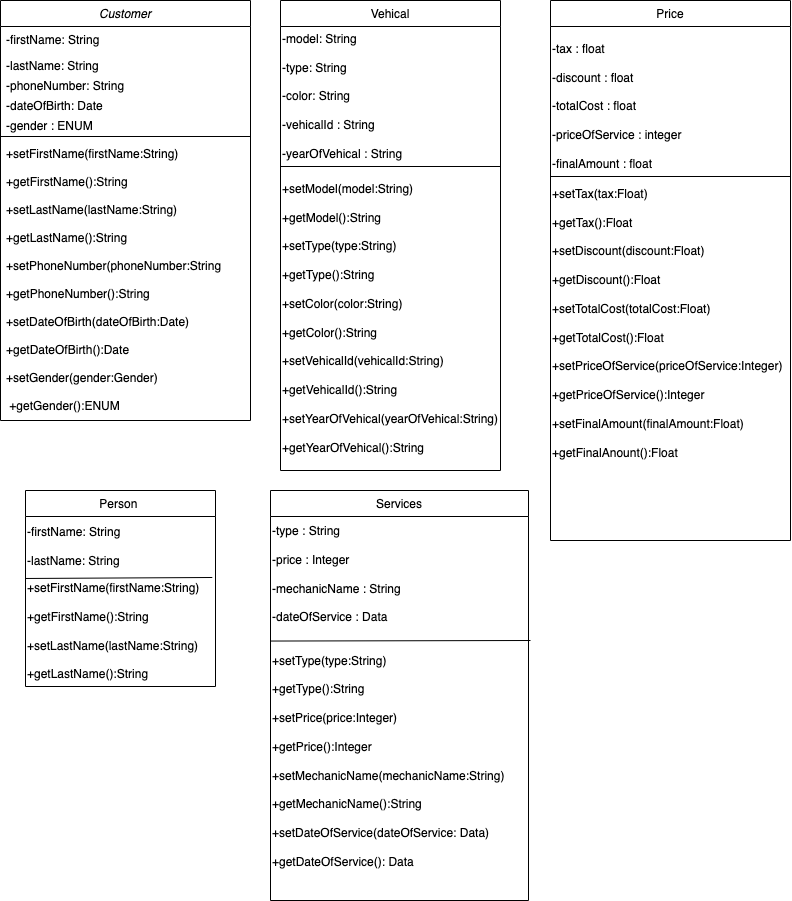

The diagram above was exported from draw.io. Its source (the exported page's mxGraphModel, read from the mxfile embedded in the PNG):
<mxGraphModel dx="954" dy="561" grid="1" gridSize="10" guides="1" tooltips="1" connect="1" arrows="1" fold="1" page="1" pageScale="1" pageWidth="827" pageHeight="1169" math="0" shadow="0">
  <root>
    <mxCell id="WIyWlLk6GJQsqaUBKTNV-0" />
    <mxCell id="WIyWlLk6GJQsqaUBKTNV-1" parent="WIyWlLk6GJQsqaUBKTNV-0" />
    <mxCell id="zkfFHV4jXpPFQw0GAbJ--0" value="Customer" style="swimlane;fontStyle=2;align=center;verticalAlign=top;childLayout=stackLayout;horizontal=1;startSize=26;horizontalStack=0;resizeParent=1;resizeLast=0;collapsible=1;marginBottom=0;rounded=0;shadow=0;strokeWidth=1;" parent="WIyWlLk6GJQsqaUBKTNV-1" vertex="1">
      <mxGeometry x="20" y="120" width="250" height="420" as="geometry">
        <mxRectangle x="230" y="140" width="160" height="26" as="alternateBounds" />
      </mxGeometry>
    </mxCell>
    <mxCell id="zkfFHV4jXpPFQw0GAbJ--1" value="-firstName: String" style="text;align=left;verticalAlign=top;spacingLeft=4;spacingRight=4;overflow=hidden;rotatable=0;points=[[0,0.5],[1,0.5]];portConstraint=eastwest;" parent="zkfFHV4jXpPFQw0GAbJ--0" vertex="1">
      <mxGeometry y="26" width="250" height="26" as="geometry" />
    </mxCell>
    <mxCell id="deragsLVAJcozPVuEwsI-0" value="-lastName: String" style="text;align=left;verticalAlign=top;spacingLeft=4;spacingRight=4;overflow=hidden;rotatable=0;points=[[0,0.5],[1,0.5]];portConstraint=eastwest;" parent="zkfFHV4jXpPFQw0GAbJ--0" vertex="1">
      <mxGeometry y="52" width="250" height="20" as="geometry" />
    </mxCell>
    <mxCell id="deragsLVAJcozPVuEwsI-2" value="-phoneNumber: String" style="text;align=left;verticalAlign=top;spacingLeft=4;spacingRight=4;overflow=hidden;rotatable=0;points=[[0,0.5],[1,0.5]];portConstraint=eastwest;" parent="zkfFHV4jXpPFQw0GAbJ--0" vertex="1">
      <mxGeometry y="72" width="250" height="20" as="geometry" />
    </mxCell>
    <mxCell id="deragsLVAJcozPVuEwsI-3" value="-dateOfBirth: Date" style="text;align=left;verticalAlign=top;spacingLeft=4;spacingRight=4;overflow=hidden;rotatable=0;points=[[0,0.5],[1,0.5]];portConstraint=eastwest;" parent="zkfFHV4jXpPFQw0GAbJ--0" vertex="1">
      <mxGeometry y="92" width="250" height="20" as="geometry" />
    </mxCell>
    <mxCell id="deragsLVAJcozPVuEwsI-4" value="-gender : ENUM" style="text;align=left;verticalAlign=top;spacingLeft=4;spacingRight=4;overflow=hidden;rotatable=0;points=[[0,0.5],[1,0.5]];portConstraint=eastwest;" parent="zkfFHV4jXpPFQw0GAbJ--0" vertex="1">
      <mxGeometry y="112" width="250" height="20" as="geometry" />
    </mxCell>
    <mxCell id="deragsLVAJcozPVuEwsI-6" value="" style="line;html=1;strokeWidth=1;align=left;verticalAlign=middle;spacingTop=-1;spacingLeft=3;spacingRight=3;rotatable=0;labelPosition=right;points=[];portConstraint=eastwest;" parent="zkfFHV4jXpPFQw0GAbJ--0" vertex="1">
      <mxGeometry y="132" width="250" height="8" as="geometry" />
    </mxCell>
    <mxCell id="deragsLVAJcozPVuEwsI-7" value="+setFirstName(firstName:String)&#10;&#10;+getFirstName():String&#10;&#10;+setLastName(lastName:String)&#10;&#10;+getLastName():String&#10;&#10;+setPhoneNumber(phoneNumber:String&#10;&#10;+getPhoneNumber():String&#10;&#10;+setDateOfBirth(dateOfBirth:Date)&#10;&#10;+getDateOfBirth():Date&#10;&#10;+setGender(gender:Gender)&#10;&#10; +getGender():ENUM&#10;&#10;" style="text;align=left;verticalAlign=top;spacingLeft=4;spacingRight=4;overflow=hidden;rotatable=0;points=[[0,0.5],[1,0.5]];portConstraint=eastwest;" parent="zkfFHV4jXpPFQw0GAbJ--0" vertex="1">
      <mxGeometry y="140" width="250" height="280" as="geometry" />
    </mxCell>
    <mxCell id="zkfFHV4jXpPFQw0GAbJ--13" value="Vehical" style="swimlane;fontStyle=0;align=center;verticalAlign=top;childLayout=stackLayout;horizontal=1;startSize=26;horizontalStack=0;resizeParent=1;resizeLast=0;collapsible=1;marginBottom=0;rounded=0;shadow=0;strokeWidth=1;" parent="WIyWlLk6GJQsqaUBKTNV-1" vertex="1">
      <mxGeometry x="300" y="120" width="220" height="470" as="geometry">
        <mxRectangle x="340" y="380" width="170" height="26" as="alternateBounds" />
      </mxGeometry>
    </mxCell>
    <mxCell id="3-dDuZbwfYrR64F3lQ1j-0" value="-model: String&amp;nbsp;&lt;br&gt;&lt;br&gt;-type: String&amp;nbsp;&lt;br&gt;&lt;br&gt;-color: String&amp;nbsp;&lt;br&gt;&lt;br&gt;-vehicalId : String&amp;nbsp;&lt;br&gt;&lt;br&gt;-yearOfVehical : String" style="text;html=1;align=left;verticalAlign=middle;resizable=0;points=[];autosize=1;strokeColor=none;fillColor=none;" parent="zkfFHV4jXpPFQw0GAbJ--13" vertex="1">
      <mxGeometry y="26" width="220" height="140" as="geometry" />
    </mxCell>
    <mxCell id="3-dDuZbwfYrR64F3lQ1j-2" value="+setModel(model:String)&lt;br&gt;&lt;br&gt;+getModel():String&lt;br style=&quot;border-color: var(--border-color);&quot;&gt;&lt;br style=&quot;border-color: var(--border-color);&quot;&gt;+setType(type:String)&lt;br style=&quot;border-color: var(--border-color);&quot;&gt;&lt;br style=&quot;border-color: var(--border-color);&quot;&gt;+getType():String&lt;br&gt;&lt;br style=&quot;border-color: var(--border-color);&quot;&gt;+setColor(color:String)&lt;br style=&quot;border-color: var(--border-color);&quot;&gt;&lt;br style=&quot;border-color: var(--border-color);&quot;&gt;+getColor():String&lt;br&gt;&lt;br style=&quot;border-color: var(--border-color);&quot;&gt;+setVehicalId(vehicalId:String)&lt;br style=&quot;border-color: var(--border-color);&quot;&gt;&lt;br style=&quot;border-color: var(--border-color);&quot;&gt;+getVehicalId():String&lt;br&gt;&lt;br style=&quot;border-color: var(--border-color);&quot;&gt;+setYearOfVehical(yearOfVehical:String)&lt;br style=&quot;border-color: var(--border-color);&quot;&gt;&lt;br style=&quot;border-color: var(--border-color);&quot;&gt;+getYearOfVehical():String" style="text;html=1;strokeColor=none;fillColor=none;align=left;verticalAlign=middle;whiteSpace=wrap;rounded=0;" parent="zkfFHV4jXpPFQw0GAbJ--13" vertex="1">
      <mxGeometry y="166" width="220" height="304" as="geometry" />
    </mxCell>
    <mxCell id="3-dDuZbwfYrR64F3lQ1j-7" value="" style="endArrow=none;html=1;rounded=0;exitX=0;exitY=0;exitDx=0;exitDy=0;entryX=1;entryY=0;entryDx=0;entryDy=0;" parent="zkfFHV4jXpPFQw0GAbJ--13" source="3-dDuZbwfYrR64F3lQ1j-2" target="3-dDuZbwfYrR64F3lQ1j-2" edge="1">
      <mxGeometry width="50" height="50" relative="1" as="geometry">
        <mxPoint x="90" y="90" as="sourcePoint" />
        <mxPoint x="140" y="40" as="targetPoint" />
      </mxGeometry>
    </mxCell>
    <mxCell id="deragsLVAJcozPVuEwsI-8" value="Services" style="swimlane;fontStyle=0;align=center;verticalAlign=top;childLayout=stackLayout;horizontal=1;startSize=26;horizontalStack=0;resizeParent=1;resizeLast=0;collapsible=1;marginBottom=0;rounded=0;shadow=0;strokeWidth=1;" parent="WIyWlLk6GJQsqaUBKTNV-1" vertex="1">
      <mxGeometry x="290" y="610" width="258" height="410" as="geometry">
        <mxRectangle x="340" y="380" width="170" height="26" as="alternateBounds" />
      </mxGeometry>
    </mxCell>
    <mxCell id="TOvL15IW98xcT00hCD7Q-13" value="-type : String&lt;br&gt;&lt;br&gt;-price : Integer&amp;nbsp;&lt;br&gt;&lt;br&gt;-mechanicName : String&lt;br&gt;&lt;br&gt;-dateOfService : Data&amp;nbsp;&amp;nbsp;&lt;br&gt;&lt;br&gt;&lt;span id=&quot;docs-internal-guid-61f7f3d5-7fff-8d85-fe06-7cfb12f74ab7&quot;&gt;&lt;/span&gt;" style="text;html=1;align=left;verticalAlign=middle;resizable=0;points=[];autosize=1;strokeColor=none;fillColor=none;" parent="deragsLVAJcozPVuEwsI-8" vertex="1">
      <mxGeometry y="26" width="258" height="130" as="geometry" />
    </mxCell>
    <mxCell id="TOvL15IW98xcT00hCD7Q-14" value="+setType(type:String)&lt;br&gt;&lt;br&gt;+getType():String&lt;br&gt;&lt;br&gt;+setPrice(price:Integer)&lt;br style=&quot;border-color: var(--border-color);&quot;&gt;&lt;br style=&quot;border-color: var(--border-color);&quot;&gt;+getPrice():Integer&lt;br&gt;&lt;br&gt;+setMechanicName(mechanicName:String)&lt;br style=&quot;border-color: var(--border-color);&quot;&gt;&lt;br style=&quot;border-color: var(--border-color);&quot;&gt;+getMechanicName():String&lt;br&gt;&lt;br&gt;+setDateOfService(dateOfService: Data)&lt;br style=&quot;border-color: var(--border-color);&quot;&gt;&lt;br style=&quot;border-color: var(--border-color);&quot;&gt;+getDateOfService(): Data" style="text;html=1;align=left;verticalAlign=middle;resizable=0;points=[];autosize=1;strokeColor=none;fillColor=none;" parent="deragsLVAJcozPVuEwsI-8" vertex="1">
      <mxGeometry y="156" width="258" height="230" as="geometry" />
    </mxCell>
    <mxCell id="TOvL15IW98xcT00hCD7Q-15" value="" style="endArrow=none;html=1;rounded=0;exitX=0;exitY=0.958;exitDx=0;exitDy=0;exitPerimeter=0;" parent="deragsLVAJcozPVuEwsI-8" source="TOvL15IW98xcT00hCD7Q-13" edge="1">
      <mxGeometry width="50" height="50" relative="1" as="geometry">
        <mxPoint x="100" y="190" as="sourcePoint" />
        <mxPoint x="260" y="150" as="targetPoint" />
      </mxGeometry>
    </mxCell>
    <mxCell id="deragsLVAJcozPVuEwsI-9" value="Price" style="swimlane;fontStyle=0;align=center;verticalAlign=top;childLayout=stackLayout;horizontal=1;startSize=26;horizontalStack=0;resizeParent=1;resizeLast=0;collapsible=1;marginBottom=0;rounded=0;shadow=0;strokeWidth=1;" parent="WIyWlLk6GJQsqaUBKTNV-1" vertex="1">
      <mxGeometry x="570" y="120" width="240" height="540" as="geometry">
        <mxRectangle x="340" y="380" width="170" height="26" as="alternateBounds" />
      </mxGeometry>
    </mxCell>
    <mxCell id="TOvL15IW98xcT00hCD7Q-0" value="&lt;span id=&quot;docs-internal-guid-06a7a654-7fff-556a-3433-ed7aec86837f&quot;&gt;&lt;/span&gt;&lt;span id=&quot;docs-internal-guid-06a7a654-7fff-556a-3433-ed7aec86837f&quot;&gt;&lt;/span&gt;&lt;span id=&quot;docs-internal-guid-06a7a654-7fff-556a-3433-ed7aec86837f&quot;&gt;&lt;/span&gt;&lt;span id=&quot;docs-internal-guid-06a7a654-7fff-556a-3433-ed7aec86837f&quot;&gt;&lt;/span&gt;&lt;span id=&quot;docs-internal-guid-06a7a654-7fff-556a-3433-ed7aec86837f&quot;&gt;&lt;/span&gt;&lt;span id=&quot;docs-internal-guid-06a7a654-7fff-556a-3433-ed7aec86837f&quot;&gt;&lt;/span&gt;&lt;span id=&quot;docs-internal-guid-06a7a654-7fff-556a-3433-ed7aec86837f&quot;&gt;&lt;/span&gt;&lt;span id=&quot;docs-internal-guid-06a7a654-7fff-556a-3433-ed7aec86837f&quot;&gt;&lt;/span&gt;&lt;span id=&quot;docs-internal-guid-06a7a654-7fff-556a-3433-ed7aec86837f&quot;&gt;&lt;/span&gt;&lt;span id=&quot;docs-internal-guid-06a7a654-7fff-556a-3433-ed7aec86837f&quot;&gt;&lt;/span&gt;&lt;span id=&quot;docs-internal-guid-06a7a654-7fff-556a-3433-ed7aec86837f&quot;&gt;&lt;/span&gt;&lt;span id=&quot;docs-internal-guid-06a7a654-7fff-556a-3433-ed7aec86837f&quot;&gt;&lt;/span&gt;" style="text;html=1;align=center;verticalAlign=middle;resizable=0;points=[];autosize=1;strokeColor=none;fillColor=none;" parent="deragsLVAJcozPVuEwsI-9" vertex="1">
      <mxGeometry y="26" width="240" height="10" as="geometry" />
    </mxCell>
    <mxCell id="TOvL15IW98xcT00hCD7Q-4" value="-tax : float&amp;nbsp;&lt;br&gt;&lt;br&gt;-discount : float&lt;br&gt;&lt;br&gt;-totalCost : float&amp;nbsp;&lt;br&gt;&lt;br&gt;-priceOfService : integer&amp;nbsp;&lt;br&gt;&amp;nbsp;&lt;br&gt;-finalAmount : float&amp;nbsp;" style="text;html=1;align=left;verticalAlign=middle;resizable=0;points=[];autosize=1;strokeColor=none;fillColor=none;" parent="deragsLVAJcozPVuEwsI-9" vertex="1">
      <mxGeometry y="36" width="240" height="140" as="geometry" />
    </mxCell>
    <mxCell id="TOvL15IW98xcT00hCD7Q-11" value="+setTax(tax:Float)&lt;br style=&quot;border-color: var(--border-color);&quot;&gt;&lt;br style=&quot;border-color: var(--border-color);&quot;&gt;&lt;span style=&quot;&quot;&gt;+getTax():Float&lt;/span&gt;&lt;br style=&quot;border-color: var(--border-color);&quot;&gt;&lt;br style=&quot;border-color: var(--border-color);&quot;&gt;&lt;span style=&quot;&quot;&gt;+setDiscount(discount:Float)&lt;/span&gt;&lt;br style=&quot;border-color: var(--border-color);&quot;&gt;&lt;br style=&quot;border-color: var(--border-color);&quot;&gt;&lt;span style=&quot;border-color: var(--border-color);&quot;&gt;+getDiscount():Float&lt;br style=&quot;border-color: var(--border-color);&quot;&gt;&lt;br style=&quot;border-color: var(--border-color);&quot;&gt;+setTotalCost(totalCost:Float)&lt;br style=&quot;border-color: var(--border-color);&quot;&gt;&lt;br style=&quot;border-color: var(--border-color);&quot;&gt;&lt;span style=&quot;border-color: var(--border-color);&quot;&gt;+getTotalCost():Float&lt;br style=&quot;border-color: var(--border-color);&quot;&gt;&lt;br style=&quot;border-color: var(--border-color);&quot;&gt;+setPriceOfService(priceOfService:Integer)&lt;br style=&quot;border-color: var(--border-color);&quot;&gt;&lt;br style=&quot;border-color: var(--border-color);&quot;&gt;&lt;span style=&quot;border-color: var(--border-color);&quot;&gt;+getPriceOfService():Integer&lt;br style=&quot;border-color: var(--border-color);&quot;&gt;&lt;br style=&quot;border-color: var(--border-color);&quot;&gt;+setFinalAmount(finalAmount:Float)&lt;br style=&quot;border-color: var(--border-color);&quot;&gt;&lt;br style=&quot;border-color: var(--border-color);&quot;&gt;&lt;span style=&quot;border-color: var(--border-color);&quot;&gt;+getFinalAnount():Float&lt;/span&gt;&lt;/span&gt;&lt;/span&gt;&lt;/span&gt;" style="text;html=1;strokeColor=none;fillColor=none;align=left;verticalAlign=middle;whiteSpace=wrap;rounded=0;" parent="deragsLVAJcozPVuEwsI-9" vertex="1">
      <mxGeometry y="176" width="240" height="294" as="geometry" />
    </mxCell>
    <mxCell id="TOvL15IW98xcT00hCD7Q-12" value="" style="endArrow=none;html=1;rounded=0;entryX=1;entryY=0;entryDx=0;entryDy=0;exitX=0;exitY=0;exitDx=0;exitDy=0;" parent="deragsLVAJcozPVuEwsI-9" source="TOvL15IW98xcT00hCD7Q-11" target="TOvL15IW98xcT00hCD7Q-11" edge="1">
      <mxGeometry width="50" height="50" relative="1" as="geometry">
        <mxPoint x="-180" y="300" as="sourcePoint" />
        <mxPoint x="-130" y="250" as="targetPoint" />
      </mxGeometry>
    </mxCell>
    <mxCell id="deragsLVAJcozPVuEwsI-10" value="Person " style="swimlane;fontStyle=0;align=center;verticalAlign=top;childLayout=stackLayout;horizontal=1;startSize=26;horizontalStack=0;resizeParent=1;resizeLast=0;collapsible=1;marginBottom=0;rounded=0;shadow=0;strokeWidth=1;" parent="WIyWlLk6GJQsqaUBKTNV-1" vertex="1">
      <mxGeometry x="45" y="610" width="190" height="196" as="geometry">
        <mxRectangle x="340" y="380" width="170" height="26" as="alternateBounds" />
      </mxGeometry>
    </mxCell>
    <mxCell id="TOvL15IW98xcT00hCD7Q-5" value="-firstName: String&lt;br&gt;&lt;br&gt;-lastName: String" style="text;html=1;align=left;verticalAlign=middle;resizable=0;points=[];autosize=1;strokeColor=none;fillColor=none;" parent="deragsLVAJcozPVuEwsI-10" vertex="1">
      <mxGeometry y="26" width="190" height="60" as="geometry" />
    </mxCell>
    <mxCell id="TOvL15IW98xcT00hCD7Q-8" value="+setFirstName(firstName:String)&lt;br style=&quot;border-color: var(--border-color); padding: 0px; margin: 0px;&quot;&gt;&lt;br style=&quot;border-color: var(--border-color); padding: 0px; margin: 0px;&quot;&gt;&lt;span style=&quot;&quot;&gt;+getFirstName():String&lt;/span&gt;&lt;br style=&quot;border-color: var(--border-color); padding: 0px; margin: 0px;&quot;&gt;&lt;br style=&quot;border-color: var(--border-color); padding: 0px; margin: 0px;&quot;&gt;&lt;span style=&quot;&quot;&gt;+setLastName(lastName:String)&lt;/span&gt;&lt;br style=&quot;border-color: var(--border-color); padding: 0px; margin: 0px;&quot;&gt;&lt;br style=&quot;border-color: var(--border-color); padding: 0px; margin: 0px;&quot;&gt;&lt;span style=&quot;&quot;&gt;+getLastName():String&lt;/span&gt;" style="text;html=1;align=left;verticalAlign=middle;resizable=0;points=[];autosize=1;strokeColor=none;fillColor=none;" parent="deragsLVAJcozPVuEwsI-10" vertex="1">
      <mxGeometry y="86" width="190" height="110" as="geometry" />
    </mxCell>
    <mxCell id="TOvL15IW98xcT00hCD7Q-7" value="" style="endArrow=none;html=1;rounded=0;entryX=0.983;entryY=0.009;entryDx=0;entryDy=0;entryPerimeter=0;exitX=0;exitY=0.018;exitDx=0;exitDy=0;exitPerimeter=0;" parent="deragsLVAJcozPVuEwsI-10" source="TOvL15IW98xcT00hCD7Q-8" target="TOvL15IW98xcT00hCD7Q-8" edge="1">
      <mxGeometry width="50" height="50" relative="1" as="geometry">
        <mxPoint y="41" as="sourcePoint" />
        <mxPoint x="160" y="41" as="targetPoint" />
      </mxGeometry>
    </mxCell>
  </root>
</mxGraphModel>